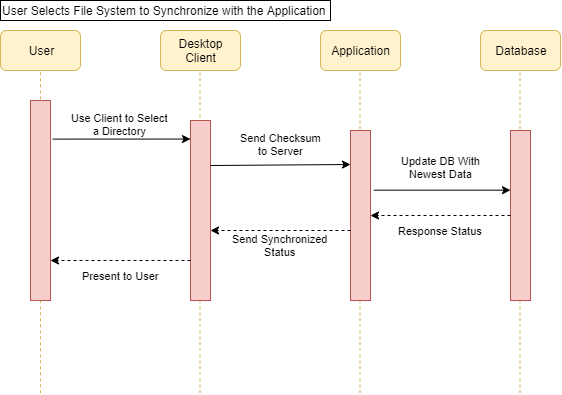

The diagram above was exported from draw.io. Its source (the exported page's mxGraphModel, read from the mxfile embedded in the PNG):
<mxGraphModel dx="716" dy="334" grid="1" gridSize="10" guides="1" tooltips="1" connect="1" arrows="1" fold="1" page="1" pageScale="1" pageWidth="850" pageHeight="1100" math="0" shadow="0">
  <root>
    <mxCell id="0" />
    <mxCell id="1" parent="0" />
    <mxCell id="5rezBhb8OaF3hR3u7cRu-1" value="User" style="rounded=1;whiteSpace=wrap;html=1;fillColor=#fff2cc;strokeColor=#d6b656;" parent="1" vertex="1">
      <mxGeometry x="80" y="40" width="80" height="40" as="geometry" />
    </mxCell>
    <mxCell id="0YBoV78bPL26Yh5EdsLo-1" value="Desktop Client" style="rounded=1;whiteSpace=wrap;html=1;fillColor=#fff2cc;strokeColor=#d6b656;" vertex="1" parent="1">
      <mxGeometry x="240" y="40" width="80" height="40" as="geometry" />
    </mxCell>
    <mxCell id="0YBoV78bPL26Yh5EdsLo-2" value="Application" style="rounded=1;whiteSpace=wrap;html=1;fillColor=#fff2cc;strokeColor=#d6b656;" vertex="1" parent="1">
      <mxGeometry x="400" y="40" width="80" height="40" as="geometry" />
    </mxCell>
    <mxCell id="0YBoV78bPL26Yh5EdsLo-3" value="Database" style="rounded=1;whiteSpace=wrap;html=1;fillColor=#fff2cc;strokeColor=#d6b656;" vertex="1" parent="1">
      <mxGeometry x="560" y="40" width="80" height="40" as="geometry" />
    </mxCell>
    <mxCell id="0YBoV78bPL26Yh5EdsLo-5" value="" style="endArrow=none;dashed=1;html=1;entryX=0.5;entryY=1;entryDx=0;entryDy=0;fillColor=#fff2cc;strokeColor=#d6b656;" edge="1" parent="1" target="5rezBhb8OaF3hR3u7cRu-1">
      <mxGeometry width="50" height="50" relative="1" as="geometry">
        <mxPoint x="120" y="402.7586206896552" as="sourcePoint" />
        <mxPoint x="140" y="150" as="targetPoint" />
      </mxGeometry>
    </mxCell>
    <mxCell id="0YBoV78bPL26Yh5EdsLo-6" value="" style="endArrow=none;dashed=1;html=1;entryX=0.5;entryY=1;entryDx=0;entryDy=0;fillColor=#fff2cc;strokeColor=#d6b656;" edge="1" parent="1">
      <mxGeometry width="50" height="50" relative="1" as="geometry">
        <mxPoint x="279.5000000000001" y="402.758620689655" as="sourcePoint" />
        <mxPoint x="279.5000000000001" y="80" as="targetPoint" />
      </mxGeometry>
    </mxCell>
    <mxCell id="0YBoV78bPL26Yh5EdsLo-7" value="" style="endArrow=none;dashed=1;html=1;entryX=0.5;entryY=1;entryDx=0;entryDy=0;fillColor=#fff2cc;strokeColor=#d6b656;" edge="1" parent="1">
      <mxGeometry width="50" height="50" relative="1" as="geometry">
        <mxPoint x="439.5000000000001" y="402.758620689655" as="sourcePoint" />
        <mxPoint x="439.5000000000001" y="80" as="targetPoint" />
      </mxGeometry>
    </mxCell>
    <mxCell id="0YBoV78bPL26Yh5EdsLo-8" value="" style="endArrow=none;dashed=1;html=1;entryX=0.5;entryY=1;entryDx=0;entryDy=0;fillColor=#fff2cc;strokeColor=#d6b656;" edge="1" parent="1">
      <mxGeometry width="50" height="50" relative="1" as="geometry">
        <mxPoint x="599.5000000000001" y="402.758620689655" as="sourcePoint" />
        <mxPoint x="599.5000000000001" y="80" as="targetPoint" />
      </mxGeometry>
    </mxCell>
    <mxCell id="0YBoV78bPL26Yh5EdsLo-9" value="User Selects File System to Synchronize with the Application" style="text;html=1;strokeColor=none;fillColor=none;align=left;verticalAlign=middle;whiteSpace=wrap;rounded=0;" vertex="1" parent="1">
      <mxGeometry x="80" y="10" width="350" height="20" as="geometry" />
    </mxCell>
    <mxCell id="0YBoV78bPL26Yh5EdsLo-10" value="" style="rounded=0;whiteSpace=wrap;html=1;fillColor=none;" vertex="1" parent="1">
      <mxGeometry x="80" y="10" width="330" height="20" as="geometry" />
    </mxCell>
    <mxCell id="0YBoV78bPL26Yh5EdsLo-11" value="" style="rounded=0;whiteSpace=wrap;html=1;fillColor=#f8cecc;strokeColor=#b85450;" vertex="1" parent="1">
      <mxGeometry x="110" y="110" width="20" height="200" as="geometry" />
    </mxCell>
    <mxCell id="0YBoV78bPL26Yh5EdsLo-12" value="" style="rounded=0;whiteSpace=wrap;html=1;fillColor=#f8cecc;strokeColor=#b85450;" vertex="1" parent="1">
      <mxGeometry x="270" y="130" width="20" height="180" as="geometry" />
    </mxCell>
    <mxCell id="0YBoV78bPL26Yh5EdsLo-14" value="Use Client to Select&lt;br&gt;a Directory" style="endArrow=classic;html=1;exitX=1.114;exitY=0.193;exitDx=0;exitDy=0;exitPerimeter=0;entryX=0;entryY=0.103;entryDx=0;entryDy=0;entryPerimeter=0;" edge="1" parent="1" source="0YBoV78bPL26Yh5EdsLo-11" target="0YBoV78bPL26Yh5EdsLo-12">
      <mxGeometry x="-0.0165" y="15" width="50" height="50" relative="1" as="geometry">
        <mxPoint x="170" y="200" as="sourcePoint" />
        <mxPoint x="210" y="180" as="targetPoint" />
        <mxPoint as="offset" />
      </mxGeometry>
    </mxCell>
    <mxCell id="0YBoV78bPL26Yh5EdsLo-15" value="" style="rounded=0;whiteSpace=wrap;html=1;fillColor=#f8cecc;strokeColor=#b85450;" vertex="1" parent="1">
      <mxGeometry x="430" y="140" width="20" height="170" as="geometry" />
    </mxCell>
    <mxCell id="0YBoV78bPL26Yh5EdsLo-17" value="Send Checksum&lt;br&gt;to Server" style="endArrow=classic;html=1;exitX=1;exitY=0.25;exitDx=0;exitDy=0;entryX=0;entryY=0.2;entryDx=0;entryDy=0;entryPerimeter=0;" edge="1" parent="1" source="0YBoV78bPL26Yh5EdsLo-12" target="0YBoV78bPL26Yh5EdsLo-15">
      <mxGeometry y="20" width="50" height="50" relative="1" as="geometry">
        <mxPoint x="320" y="210" as="sourcePoint" />
        <mxPoint x="370" y="160" as="targetPoint" />
        <mxPoint as="offset" />
      </mxGeometry>
    </mxCell>
    <mxCell id="0YBoV78bPL26Yh5EdsLo-18" value="" style="rounded=0;whiteSpace=wrap;html=1;fillColor=#f8cecc;strokeColor=#b85450;" vertex="1" parent="1">
      <mxGeometry x="590" y="140" width="20" height="170" as="geometry" />
    </mxCell>
    <mxCell id="0YBoV78bPL26Yh5EdsLo-19" value="Update DB With&lt;br&gt;Newest Data" style="endArrow=classic;html=1;exitX=1.169;exitY=0.351;exitDx=0;exitDy=0;exitPerimeter=0;entryX=0;entryY=0.351;entryDx=0;entryDy=0;entryPerimeter=0;" edge="1" parent="1" source="0YBoV78bPL26Yh5EdsLo-15" target="0YBoV78bPL26Yh5EdsLo-18">
      <mxGeometry x="-0.0247" y="23" width="50" height="50" relative="1" as="geometry">
        <mxPoint x="490" y="220" as="sourcePoint" />
        <mxPoint x="540" y="170" as="targetPoint" />
        <mxPoint as="offset" />
      </mxGeometry>
    </mxCell>
    <mxCell id="0YBoV78bPL26Yh5EdsLo-20" value="Response Status" style="endArrow=classic;html=1;exitX=0;exitY=0.5;exitDx=0;exitDy=0;entryX=1;entryY=0.5;entryDx=0;entryDy=0;dashed=1;" edge="1" parent="1" source="0YBoV78bPL26Yh5EdsLo-18" target="0YBoV78bPL26Yh5EdsLo-15">
      <mxGeometry y="15" width="50" height="50" relative="1" as="geometry">
        <mxPoint x="490" y="280" as="sourcePoint" />
        <mxPoint x="540" y="230" as="targetPoint" />
        <mxPoint as="offset" />
      </mxGeometry>
    </mxCell>
    <mxCell id="0YBoV78bPL26Yh5EdsLo-22" value="Send Synchronized&lt;br&gt;Status" style="endArrow=classic;html=1;exitX=0;exitY=0.5;exitDx=0;exitDy=0;entryX=1;entryY=0.5;entryDx=0;entryDy=0;dashed=1;" edge="1" parent="1">
      <mxGeometry y="15" width="50" height="50" relative="1" as="geometry">
        <mxPoint x="430" y="240" as="sourcePoint" />
        <mxPoint x="290" y="240" as="targetPoint" />
        <mxPoint as="offset" />
      </mxGeometry>
    </mxCell>
    <mxCell id="0YBoV78bPL26Yh5EdsLo-23" value="Present to User" style="endArrow=classic;html=1;exitX=0;exitY=0.5;exitDx=0;exitDy=0;entryX=1;entryY=0.5;entryDx=0;entryDy=0;dashed=1;" edge="1" parent="1">
      <mxGeometry y="15" width="50" height="50" relative="1" as="geometry">
        <mxPoint x="270" y="270" as="sourcePoint" />
        <mxPoint x="130" y="270" as="targetPoint" />
        <mxPoint as="offset" />
      </mxGeometry>
    </mxCell>
  </root>
</mxGraphModel>